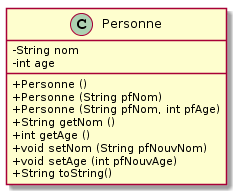

The diagram above was rendered by PlantUML. Its source (embedded in the PNG):
@startuml
skinparam classAttributeIconSize 0

class Personne {
	- String nom
	- int age
	
	+ Personne () 
	+ Personne (String pfNom)
	+ Personne (String pfNom, int pfAge)
		   
	+ String getNom ()
	+ int getAge () 
	+ void setNom (String pfNouvNom)
	+ void setAge (int pfNouvAge)
	+ String toString()
}
@enduml